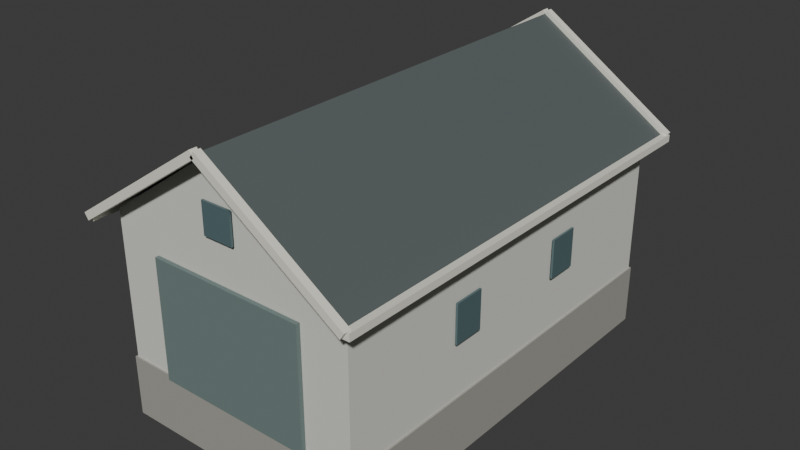 # Source: boathouse_far.blend  (saved by Blender 4.5.91; exported with 4.5.12 LTS)
import bpy
from mathutils import Matrix  # noqa: F401  (used for matrix-valued properties, if any)

bpy.ops.wm.read_factory_settings(use_empty=True)
scene = bpy.context.scene
scene.name = 'Scene'

# ---- collections
col_collection = bpy.data.collections.new('Collection'); scene.collection.children.link(col_collection)

# ---- materials (node trees are filled in below, after node groups)
mat_coastal_stone_plinth = bpy.data.materials.new('Coastal stone plinth')
mat_coastal_stone_plinth.diffuse_color = (0.37, 0.36, 0.32, 1.0)
mat_coastal_painted_timber = bpy.data.materials.new('Coastal painted timber')
mat_coastal_painted_timber.diffuse_color = (0.7, 0.7, 0.64, 1.0)
mat_coastal_standing_seam_roof = bpy.data.materials.new('Coastal standing seam roof')
mat_coastal_standing_seam_roof.diffuse_color = (0.1, 0.12, 0.12, 1.0)
mat_coastal_window_trim = bpy.data.materials.new('Coastal window trim')
mat_coastal_window_trim.diffuse_color = (0.83, 0.82, 0.72, 1.0)
mat_coastal_timber_door = bpy.data.materials.new('Coastal timber door')
mat_coastal_timber_door.diffuse_color = (0.16, 0.22, 0.21, 1.0)
mat_coastal_window_glass = bpy.data.materials.new('Coastal window glass')
mat_coastal_window_glass.diffuse_color = (0.1, 0.16, 0.17, 1.0)

# ---- material node trees
mat_coastal_stone_plinth.use_nodes = True; mat_coastal_stone_plinth.node_tree.nodes.clear()
_N = mat_coastal_stone_plinth.node_tree.nodes; _L = mat_coastal_stone_plinth.node_tree.links
n0 = _N.new('ShaderNodeBsdfPrincipled'); n0.name = 'Principled BSDF'; n0.location = (-200, 100)
n0.inputs[0].default_value = (0.37, 0.36, 0.32, 1.0)
n0.inputs[2].default_value = 0.8
n1 = _N.new('ShaderNodeOutputMaterial'); n1.name = 'Material Output'; n1.location = (200, 100)
_L.new(n0.outputs[0], n1.inputs[0])
n1.is_active_output = True
mat_coastal_painted_timber.use_nodes = True; mat_coastal_painted_timber.node_tree.nodes.clear()
_N = mat_coastal_painted_timber.node_tree.nodes; _L = mat_coastal_painted_timber.node_tree.links
n0 = _N.new('ShaderNodeBsdfPrincipled'); n0.name = 'Principled BSDF'; n0.location = (-200, 100)
n0.inputs[0].default_value = (0.7, 0.7, 0.64, 1.0)
n0.inputs[2].default_value = 0.8
n1 = _N.new('ShaderNodeOutputMaterial'); n1.name = 'Material Output'; n1.location = (200, 100)
_L.new(n0.outputs[0], n1.inputs[0])
n1.is_active_output = True
mat_coastal_standing_seam_roof.use_nodes = True; mat_coastal_standing_seam_roof.node_tree.nodes.clear()
_N = mat_coastal_standing_seam_roof.node_tree.nodes; _L = mat_coastal_standing_seam_roof.node_tree.links
n0 = _N.new('ShaderNodeBsdfPrincipled'); n0.name = 'Principled BSDF'; n0.location = (-200, 100)
n0.inputs[0].default_value = (0.1, 0.12, 0.12, 1.0)
n0.inputs[2].default_value = 0.65
n1 = _N.new('ShaderNodeOutputMaterial'); n1.name = 'Material Output'; n1.location = (200, 100)
_L.new(n0.outputs[0], n1.inputs[0])
n1.is_active_output = True
mat_coastal_window_trim.use_nodes = True; mat_coastal_window_trim.node_tree.nodes.clear()
_N = mat_coastal_window_trim.node_tree.nodes; _L = mat_coastal_window_trim.node_tree.links
n0 = _N.new('ShaderNodeBsdfPrincipled'); n0.name = 'Principled BSDF'; n0.location = (-200, 100)
n0.inputs[0].default_value = (0.83, 0.82, 0.72, 1.0)
n0.inputs[2].default_value = 0.8
n1 = _N.new('ShaderNodeOutputMaterial'); n1.name = 'Material Output'; n1.location = (200, 100)
_L.new(n0.outputs[0], n1.inputs[0])
n1.is_active_output = True
mat_coastal_timber_door.use_nodes = True; mat_coastal_timber_door.node_tree.nodes.clear()
_N = mat_coastal_timber_door.node_tree.nodes; _L = mat_coastal_timber_door.node_tree.links
n0 = _N.new('ShaderNodeBsdfPrincipled'); n0.name = 'Principled BSDF'; n0.location = (-200, 100)
n0.inputs[0].default_value = (0.16, 0.22, 0.21, 1.0)
n0.inputs[2].default_value = 0.8
n1 = _N.new('ShaderNodeOutputMaterial'); n1.name = 'Material Output'; n1.location = (200, 100)
_L.new(n0.outputs[0], n1.inputs[0])
n1.is_active_output = True
mat_coastal_window_glass.use_nodes = True; mat_coastal_window_glass.node_tree.nodes.clear()
_N = mat_coastal_window_glass.node_tree.nodes; _L = mat_coastal_window_glass.node_tree.links
n0 = _N.new('ShaderNodeBsdfPrincipled'); n0.name = 'Principled BSDF'; n0.location = (-200, 100)
n0.inputs[0].default_value = (0.1, 0.16, 0.17, 1.0)
n0.inputs[2].default_value = 0.23
n1 = _N.new('ShaderNodeOutputMaterial'); n1.name = 'Material Output'; n1.location = (200, 100)
_L.new(n0.outputs[0], n1.inputs[0])
n1.is_active_output = True

# ---- world
world_world = bpy.data.worlds.new('World'); scene.world = world_world
world_world.use_nodes = True; world_world.node_tree.nodes.clear()
_N = world_world.node_tree.nodes; _L = world_world.node_tree.links
n0 = _N.new('ShaderNodeOutputWorld'); n0.name = 'World Output'; n0.location = (200, 100)
n1 = _N.new('ShaderNodeBackground'); n1.name = 'Background'; n1.location = (-200, 100)
n1.inputs[0].default_value = (0.05088, 0.05088, 0.05088, 1.0)
_L.new(n1.outputs[0], n0.inputs[0])
n0.is_active_output = True
world_world.color = (0.05088, 0.05088, 0.05088)
world_world.sun_shadow_jitter_overblur = 0.0

# ---- meshes
me_cube_843 = bpy.data.meshes.new('Cube.843')
me_cube_843.from_pydata([(-2.94, -4.84, -1.05), (-2.94, -4.84, 0.35), (-2.94, 4.84, -1.05), (-2.94, 4.84, 0.35), (2.94, -4.84, -1.05), (2.94, -4.84, 0.35), (2.94, 4.84, -1.05), (2.94, 4.84, 0.35), (-2.9, -4.8, 0.3), (-2.9, -4.8, 3.7), (-2.9, 4.8, 0.3), (-2.9, 4.8, 3.7), (2.9, -4.8, 0.3), (2.9, -4.8, 3.7), (2.9, 4.8, 0.3), (2.9, 4.8, 3.7), (-2.9, -4.8, 3.7), (2.9, -4.8, 3.7), (0.0, -4.8, 5.7), (-2.9, 4.8, 3.7), (2.9, 4.8, 3.7), (0.0, 4.8, 5.7), (-3.25, -5.22, 3.58), (0.0, -5.22, 5.76), (3.25, -5.22, 3.58), (-3.25, 5.22, 3.58), (0.0, 5.22, 5.76), (3.25, 5.22, 3.58), (-3.17, -5.22, 3.49), (-3.17, 5.22, 3.49), (-3.17, -5.22, 3.65), (-3.17, 5.22, 3.65), (-3.33, -5.22, 3.49), (-3.33, 5.22, 3.49), (-3.33, -5.22, 3.65), (-3.33, 5.22, 3.65), (-3.203, -5.305, 3.529), (0.0472, -5.305, 5.699), (-3.297, -5.305, 3.671), (-0.0472, -5.305, 5.841), (-3.203, -5.135, 3.529), (0.0472, -5.135, 5.699), (-3.297, -5.135, 3.671), (-0.0472, -5.135, 5.841), (-3.203, 5.135, 3.529), (0.0472, 5.135, 5.699), (-3.297, 5.135, 3.671), (-0.0472, 5.135, 5.841), (-3.203, 5.305, 3.529), (0.0472, 5.305, 5.699), (-3.297, 5.305, 3.671), (-0.0472, 5.305, 5.841), (3.33, -5.22, 3.49), (3.33, 5.22, 3.49), (3.33, -5.22, 3.65), (3.33, 5.22, 3.65), (3.17, -5.22, 3.49), (3.17, 5.22, 3.49), (3.17, -5.22, 3.65), (3.17, 5.22, 3.65), (3.203, -5.135, 3.529), (-0.0472, -5.135, 5.699), (3.297, -5.135, 3.671), (0.0472, -5.135, 5.841), (3.203, -5.305, 3.529), (-0.0472, -5.305, 5.699), (3.297, -5.305, 3.671), (0.0472, -5.305, 5.841), (3.203, 5.305, 3.529), (-0.0472, 5.305, 5.699), (3.297, 5.305, 3.671), (0.0472, 5.305, 5.841), (3.203, 5.135, 3.529), (-0.0472, 5.135, 5.699), (3.297, 5.135, 3.671), (0.0472, 5.135, 5.841), (-1.825, -4.905, 0.305), (-1.825, -4.905, 3.055), (-1.825, -4.815, 0.305), (-1.825, -4.815, 3.055), (1.825, -4.905, 0.305), (1.825, -4.905, 3.055), (1.825, -4.815, 0.305), (1.825, -4.815, 3.055), (-0.35, -4.903, 4.0), (-0.35, -4.903, 4.7), (-0.35, -4.858, 4.0), (-0.35, -4.858, 4.7), (0.35, -4.903, 4.0), (0.35, -4.903, 4.7), (0.35, -4.858, 4.0), (0.35, -4.858, 4.7), (2.957, -1.96, 1.65), (2.957, -1.96, 2.55), (2.957, -1.24, 1.65), (2.957, -1.24, 2.55), (3.003, -1.96, 1.65), (3.003, -1.96, 2.55), (3.003, -1.24, 1.65), (3.003, -1.24, 2.55), (2.957, 1.24, 1.65), (2.957, 1.24, 2.55), (2.957, 1.96, 1.65), (2.957, 1.96, 2.55), (3.003, 1.24, 1.65), (3.003, 1.24, 2.55), (3.003, 1.96, 1.65), (3.003, 1.96, 2.55)], [], [(0, 1, 3, 2), (2, 3, 7, 6), (6, 7, 5, 4), (4, 5, 1, 0), (2, 6, 4, 0), (7, 3, 1, 5), (8, 9, 11, 10), (10, 11, 15, 14), (14, 15, 13, 12), (12, 13, 9, 8), (10, 14, 12, 8), (15, 11, 9, 13), (16, 18, 17), (19, 20, 21), (16, 19, 21, 18), (18, 21, 20, 17), (22, 23, 26, 25), (23, 24, 27, 26), (28, 29, 31, 30), (30, 31, 35, 34), (34, 35, 33, 32), (32, 33, 29, 28), (30, 34, 32, 28), (35, 31, 29, 33), (36, 37, 39, 38), (38, 39, 43, 42), (42, 43, 41, 40), (40, 41, 37, 36), (38, 42, 40, 36), (43, 39, 37, 41), (44, 45, 47, 46), (46, 47, 51, 50), (50, 51, 49, 48), (48, 49, 45, 44), (46, 50, 48, 44), (51, 47, 45, 49), (52, 53, 55, 54), (54, 55, 59, 58), (58, 59, 57, 56), (56, 57, 53, 52), (54, 58, 56, 52), (59, 55, 53, 57), (60, 61, 63, 62), (62, 63, 67, 66), (66, 67, 65, 64), (64, 65, 61, 60), (62, 66, 64, 60), (67, 63, 61, 65), (68, 69, 71, 70), (70, 71, 75, 74), (74, 75, 73, 72), (72, 73, 69, 68), (70, 74, 72, 68), (75, 71, 69, 73), (76, 77, 79, 78), (78, 79, 83, 82), (82, 83, 81, 80), (80, 81, 77, 76), (78, 82, 80, 76), (83, 79, 77, 81), (84, 85, 87, 86), (86, 87, 91, 90), (90, 91, 89, 88), (88, 89, 85, 84), (86, 90, 88, 84), (91, 87, 85, 89), (92, 93, 95, 94), (94, 95, 99, 98), (98, 99, 97, 96), (96, 97, 93, 92), (94, 98, 96, 92), (99, 95, 93, 97), (100, 101, 103, 102), (102, 103, 107, 106), (106, 107, 105, 104), (104, 105, 101, 100), (102, 106, 104, 100), (107, 103, 101, 105)])
me_cube_843.polygons.foreach_set('material_index', [0, 0, 0, 0, 0, 0, 1, 1, 1, 1, 1, 1, 1, 1, 1, 1, 2, 2, 3, 3, 3, 3, 3, 3, 3, 3, 3, 3, 3, 3, 3, 3, 3, 3, 3, 3, 3, 3, 3, 3, 3, 3, 3, 3, 3, 3, 3, 3, 3, 3, 3, 3, 3, 3, 4, 4, 4, 4, 4, 4, 5, 5, 5, 5, 5, 5, 5, 5, 5, 5, 5, 5, 5, 5, 5, 5, 5, 5])
_uv = me_cube_843.uv_layers.new(name='UVMap')
_uv.uv.foreach_set('vector', [0.375, 0.0, 0.625, 0.0, 0.625, 0.25, 0.375, 0.25, 0.375, 0.25, 0.625, 0.25, 0.625, 0.5, 0.375, 0.5, 0.375, 0.5, 0.625, 0.5, 0.625, 0.75, 0.375, 0.75, 0.375, 0.75, 0.625, 0.75, 0.625, 1.0, 0.375, 1.0, 0.125, 0.5, 0.375, 0.5, 0.375, 0.75, 0.125, 0.75, 0.625, 0.5, 0.875, 0.5, 0.875, 0.75, 0.625, 0.75, 0.375, 0.0, 0.625, 0.0, 0.625, 0.25, 0.375, 0.25, 0.375, 0.25, 0.625, 0.25, 0.625, 0.5, 0.375, 0.5, 0.375, 0.5, 0.625, 0.5, 0.625, 0.75, 0.375, 0.75, 0.375, 0.75, 0.625, 0.75, 0.625, 1.0, 0.375, 1.0, 0.125, 0.5, 0.375, 0.5, 0.375, 0.75, 0.125, 0.75, 0.625, 0.5, 0.875, 0.5, 0.875, 0.75, 0.625, 0.75, 0.0, 0.0, 0.0, 0.0, 0.0, 0.0, 0.0, 0.0, 0.0, 0.0, 0.0, 0.0, 0.0, 0.0, 0.0, 0.0, 0.0, 0.0, 0.0, 0.0, 0.0, 0.0, 0.0, 0.0, 0.0, 0.0, 0.0, 0.0, 0.0, 0.0, 0.0, 0.0, 0.0, 0.0, 0.0, 0.0, 0.0, 0.0, 0.0, 0.0, 0.0, 0.0, 0.0, 0.0, 0.375, 0.0, 0.625, 0.0, 0.625, 0.25, 0.375, 0.25, 0.375, 0.25, 0.625, 0.25, 0.625, 0.5, 0.375, 0.5, 0.375, 0.5, 0.625, 0.5, 0.625, 0.75, 0.375, 0.75, 0.375, 0.75, 0.625, 0.75, 0.625, 1.0, 0.375, 1.0, 0.125, 0.5, 0.375, 0.5, 0.375, 0.75, 0.125, 0.75, 0.625, 0.5, 0.875, 0.5, 0.875, 0.75, 0.625, 0.75, 0.375, 0.0, 0.625, 0.0, 0.625, 0.25, 0.375, 0.25, 0.375, 0.25, 0.625, 0.25, 0.625, 0.5, 0.375, 0.5, 0.375, 0.5, 0.625, 0.5, 0.625, 0.75, 0.375, 0.75, 0.375, 0.75, 0.625, 0.75, 0.625, 1.0, 0.375, 1.0, 0.125, 0.5, 0.375, 0.5, 0.375, 0.75, 0.125, 0.75, 0.625, 0.5, 0.875, 0.5, 0.875, 0.75, 0.625, 0.75, 0.375, 0.0, 0.625, 0.0, 0.625, 0.25, 0.375, 0.25, 0.375, 0.25, 0.625, 0.25, 0.625, 0.5, 0.375, 0.5, 0.375, 0.5, 0.625, 0.5, 0.625, 0.75, 0.375, 0.75, 0.375, 0.75, 0.625, 0.75, 0.625, 1.0, 0.375, 1.0, 0.125, 0.5, 0.375, 0.5, 0.375, 0.75, 0.125, 0.75, 0.625, 0.5, 0.875, 0.5, 0.875, 0.75, 0.625, 0.75, 0.375, 0.0, 0.625, 0.0, 0.625, 0.25, 0.375, 0.25, 0.375, 0.25, 0.625, 0.25, 0.625, 0.5, 0.375, 0.5, 0.375, 0.5, 0.625, 0.5, 0.625, 0.75, 0.375, 0.75, 0.375, 0.75, 0.625, 0.75, 0.625, 1.0, 0.375, 1.0, 0.125, 0.5, 0.375, 0.5, 0.375, 0.75, 0.125, 0.75, 0.625, 0.5, 0.875, 0.5, 0.875, 0.75, 0.625, 0.75, 0.375, 0.0, 0.625, 0.0, 0.625, 0.25, 0.375, 0.25, 0.375, 0.25, 0.625, 0.25, 0.625, 0.5, 0.375, 0.5, 0.375, 0.5, 0.625, 0.5, 0.625, 0.75, 0.375, 0.75, 0.375, 0.75, 0.625, 0.75, 0.625, 1.0, 0.375, 1.0, 0.125, 0.5, 0.375, 0.5, 0.375, 0.75, 0.125, 0.75, 0.625, 0.5, 0.875, 0.5, 0.875, 0.75, 0.625, 0.75, 0.375, 0.0, 0.625, 0.0, 0.625, 0.25, 0.375, 0.25, 0.375, 0.25, 0.625, 0.25, 0.625, 0.5, 0.375, 0.5, 0.375, 0.5, 0.625, 0.5, 0.625, 0.75, 0.375, 0.75, 0.375, 0.75, 0.625, 0.75, 0.625, 1.0, 0.375, 1.0, 0.125, 0.5, 0.375, 0.5, 0.375, 0.75, 0.125, 0.75, 0.625, 0.5, 0.875, 0.5, 0.875, 0.75, 0.625, 0.75, 0.375, 0.0, 0.625, 0.0, 0.625, 0.25, 0.375, 0.25, 0.375, 0.25, 0.625, 0.25, 0.625, 0.5, 0.375, 0.5, 0.375, 0.5, 0.625, 0.5, 0.625, 0.75, 0.375, 0.75, 0.375, 0.75, 0.625, 0.75, 0.625, 1.0, 0.375, 1.0, 0.125, 0.5, 0.375, 0.5, 0.375, 0.75, 0.125, 0.75, 0.625, 0.5, 0.875, 0.5, 0.875, 0.75, 0.625, 0.75, 0.375, 0.0, 0.625, 0.0, 0.625, 0.25, 0.375, 0.25, 0.375, 0.25, 0.625, 0.25, 0.625, 0.5, 0.375, 0.5, 0.375, 0.5, 0.625, 0.5, 0.625, 0.75, 0.375, 0.75, 0.375, 0.75, 0.625, 0.75, 0.625, 1.0, 0.375, 1.0, 0.125, 0.5, 0.375, 0.5, 0.375, 0.75, 0.125, 0.75, 0.625, 0.5, 0.875, 0.5, 0.875, 0.75, 0.625, 0.75, 0.375, 0.0, 0.625, 0.0, 0.625, 0.25, 0.375, 0.25, 0.375, 0.25, 0.625, 0.25, 0.625, 0.5, 0.375, 0.5, 0.375, 0.5, 0.625, 0.5, 0.625, 0.75, 0.375, 0.75, 0.375, 0.75, 0.625, 0.75, 0.625, 1.0, 0.375, 1.0, 0.125, 0.5, 0.375, 0.5, 0.375, 0.75, 0.125, 0.75, 0.625, 0.5, 0.875, 0.5, 0.875, 0.75, 0.625, 0.75, 0.375, 0.0, 0.625, 0.0, 0.625, 0.25, 0.375, 0.25, 0.375, 0.25, 0.625, 0.25, 0.625, 0.5, 0.375, 0.5, 0.375, 0.5, 0.625, 0.5, 0.625, 0.75, 0.375, 0.75, 0.375, 0.75, 0.625, 0.75, 0.625, 1.0, 0.375, 1.0, 0.125, 0.5, 0.375, 0.5, 0.375, 0.75, 0.125, 0.75, 0.625, 0.5, 0.875, 0.5, 0.875, 0.75, 0.625, 0.75])
me_cube_843.materials.append(mat_coastal_stone_plinth)
me_cube_843.materials.append(mat_coastal_painted_timber)
me_cube_843.materials.append(mat_coastal_standing_seam_roof)
me_cube_843.materials.append(mat_coastal_window_trim)
me_cube_843.materials.append(mat_coastal_timber_door)
me_cube_843.materials.append(mat_coastal_window_glass)
me_cube_843.update()

# ---- objects
ob_boathouse_far = bpy.data.objects.new('boathouse_far', me_cube_843)

# ---- transforms, parenting, visibility, modifiers, constraints
ob_boathouse_far.location = (0.0, 0.0, 0.0)

# ---- collection membership
col_collection.objects.link(ob_boathouse_far)

# ---- scene / render settings (as saved in the file)
scene.frame_start = 1; scene.frame_end = 250; scene.frame_set(1)
scene.render.engine = 'BLENDER_EEVEE_NEXT'
bpy.context.view_layer.update()

# ---- added for rendering (the .blend has no active camera and no usable light): camera, sun
cam_auto = bpy.data.cameras.new('AutoCamera')
cam_auto.lens = 50.0
cam_auto.sensor_width = 36.0
cam_auto.clip_end = 1000.0
ob_auto_camera = bpy.data.objects.new('AutoCamera', cam_auto)
scene.collection.objects.link(ob_auto_camera)
ob_auto_camera.location = (13.2281, -15.8737, 12.9778)
ob_auto_camera.rotation_euler = (1.09748, -7.21219e-08, 0.694738)
scene.camera = ob_auto_camera
light_auto_sun = bpy.data.lights.new('AutoSun', 'SUN')
light_auto_sun.energy = 3.0
light_auto_sun.angle = 0.0523599
ob_auto_sun = bpy.data.objects.new('AutoSun', light_auto_sun)
scene.collection.objects.link(ob_auto_sun)
ob_auto_sun.rotation_euler = (0.872665, 0.174533, 0.523599)
bpy.context.view_layer.update()
